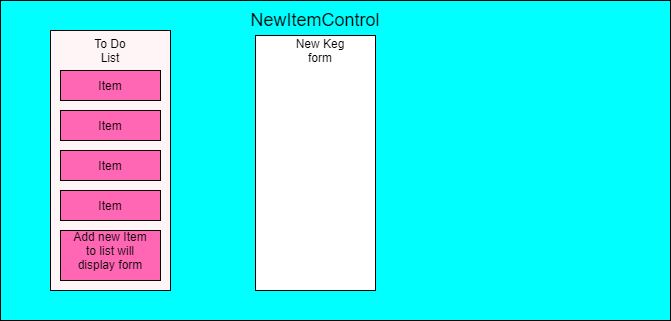

The diagram above was exported from draw.io. Its source (the exported page's mxGraphModel, read from the mxfile embedded in the PNG):
<mxGraphModel dx="1662" dy="762" grid="1" gridSize="10" guides="1" tooltips="1" connect="1" arrows="1" fold="1" page="1" pageScale="1" pageWidth="850" pageHeight="1100" math="0" shadow="0">
  <root>
    <mxCell id="0" />
    <mxCell id="1" parent="0" />
    <mxCell id="WmmFKnuFTHk_gU6ffv1n-1" value="" style="rounded=0;whiteSpace=wrap;html=1;fillColor=#00FFFF;" vertex="1" parent="1">
      <mxGeometry x="110" y="100" width="670" height="320" as="geometry" />
    </mxCell>
    <mxCell id="WmmFKnuFTHk_gU6ffv1n-2" value="" style="rounded=0;whiteSpace=wrap;html=1;fillColor=#FFF5F6;" vertex="1" parent="1">
      <mxGeometry x="160" y="130" width="120" height="260" as="geometry" />
    </mxCell>
    <mxCell id="WmmFKnuFTHk_gU6ffv1n-3" value="To Do List" style="text;html=1;strokeColor=none;fillColor=none;align=center;verticalAlign=middle;whiteSpace=wrap;rounded=0;" vertex="1" parent="1">
      <mxGeometry x="200" y="140" width="40" height="20" as="geometry" />
    </mxCell>
    <mxCell id="WmmFKnuFTHk_gU6ffv1n-4" value="" style="rounded=0;whiteSpace=wrap;html=1;fillColor=#FF66B3;" vertex="1" parent="1">
      <mxGeometry x="170" y="170" width="100" height="30" as="geometry" />
    </mxCell>
    <mxCell id="WmmFKnuFTHk_gU6ffv1n-5" value="" style="rounded=0;whiteSpace=wrap;html=1;fillColor=#FF66B3;" vertex="1" parent="1">
      <mxGeometry x="170" y="210" width="100" height="30" as="geometry" />
    </mxCell>
    <mxCell id="WmmFKnuFTHk_gU6ffv1n-6" value="" style="rounded=0;whiteSpace=wrap;html=1;fillColor=#FF66B3;" vertex="1" parent="1">
      <mxGeometry x="170" y="250" width="100" height="30" as="geometry" />
    </mxCell>
    <mxCell id="WmmFKnuFTHk_gU6ffv1n-7" value="Item" style="text;html=1;strokeColor=none;fillColor=none;align=center;verticalAlign=middle;whiteSpace=wrap;rounded=0;" vertex="1" parent="1">
      <mxGeometry x="200" y="175" width="40" height="20" as="geometry" />
    </mxCell>
    <mxCell id="WmmFKnuFTHk_gU6ffv1n-8" value="Item" style="text;html=1;strokeColor=none;fillColor=none;align=center;verticalAlign=middle;whiteSpace=wrap;rounded=0;" vertex="1" parent="1">
      <mxGeometry x="200" y="215" width="40" height="20" as="geometry" />
    </mxCell>
    <mxCell id="WmmFKnuFTHk_gU6ffv1n-9" value="Item" style="text;html=1;strokeColor=none;fillColor=none;align=center;verticalAlign=middle;whiteSpace=wrap;rounded=0;" vertex="1" parent="1">
      <mxGeometry x="200" y="255" width="40" height="20" as="geometry" />
    </mxCell>
    <mxCell id="WmmFKnuFTHk_gU6ffv1n-10" value="" style="rounded=0;whiteSpace=wrap;html=1;fillColor=#FF66B3;" vertex="1" parent="1">
      <mxGeometry x="170" y="290" width="100" height="30" as="geometry" />
    </mxCell>
    <mxCell id="WmmFKnuFTHk_gU6ffv1n-11" value="Item" style="text;html=1;strokeColor=none;fillColor=none;align=center;verticalAlign=middle;whiteSpace=wrap;rounded=0;" vertex="1" parent="1">
      <mxGeometry x="200" y="295" width="40" height="20" as="geometry" />
    </mxCell>
    <mxCell id="WmmFKnuFTHk_gU6ffv1n-12" value="" style="rounded=0;whiteSpace=wrap;html=1;fillColor=#FF66B3;" vertex="1" parent="1">
      <mxGeometry x="170" y="330" width="100" height="50" as="geometry" />
    </mxCell>
    <mxCell id="WmmFKnuFTHk_gU6ffv1n-13" value="Add new Item to list will display form" style="text;html=1;strokeColor=none;fillColor=none;align=center;verticalAlign=middle;whiteSpace=wrap;rounded=0;" vertex="1" parent="1">
      <mxGeometry x="180" y="340" width="80" height="20" as="geometry" />
    </mxCell>
    <mxCell id="WmmFKnuFTHk_gU6ffv1n-14" value="&lt;font style=&quot;font-size: 18px&quot;&gt;NewItemControl&lt;/font&gt;" style="text;html=1;strokeColor=none;fillColor=none;align=center;verticalAlign=middle;whiteSpace=wrap;rounded=0;" vertex="1" parent="1">
      <mxGeometry x="370" y="110" width="110" height="20" as="geometry" />
    </mxCell>
    <mxCell id="WmmFKnuFTHk_gU6ffv1n-15" value="" style="rounded=0;whiteSpace=wrap;html=1;fillColor=#FFFFFF;" vertex="1" parent="1">
      <mxGeometry x="365" y="135" width="120" height="255" as="geometry" />
    </mxCell>
    <mxCell id="WmmFKnuFTHk_gU6ffv1n-16" value="New Keg form" style="text;html=1;strokeColor=none;fillColor=none;align=center;verticalAlign=middle;whiteSpace=wrap;rounded=0;" vertex="1" parent="1">
      <mxGeometry x="400" y="140" width="60" height="20" as="geometry" />
    </mxCell>
  </root>
</mxGraphModel>